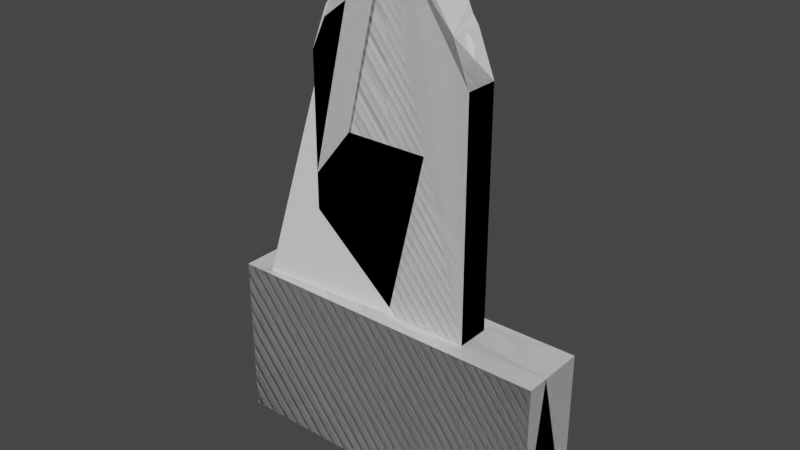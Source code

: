 # Source: TombStone01.blend  (saved by Blender 2.81.16; exported with 4.5.12 LTS)
import bpy
from mathutils import Matrix  # noqa: F401  (used for matrix-valued properties, if any)

bpy.ops.wm.read_factory_settings(use_empty=True)
scene = bpy.context.scene
scene.name = 'Scene'

# ---- collections
col_collection = bpy.data.collections.new('Collection'); scene.collection.children.link(col_collection)

# ---- materials (node trees are filled in below, after node groups)
mat_material = bpy.data.materials.new('Material')
mat_material.alpha_threshold = 0.0
mat_material.use_transparent_shadow = False
mat_material.line_color = (0.0, 0.0, 0.0, 1.0)

# ---- material node trees
mat_material.use_nodes = True; mat_material.node_tree.nodes.clear()
_N = mat_material.node_tree.nodes; _L = mat_material.node_tree.links
n0 = _N.new('ShaderNodeOutputMaterial'); n0.name = 'Material Output'; n0.location = (300, 300)
n1 = _N.new('ShaderNodeBsdfPrincipled'); n1.name = 'Principled BSDF'; n1.location = (10, 300)
n1.distribution = 'GGX'
n1.subsurface_method = 'BURLEY'
n1.inputs[2].default_value = 0.4
n1.inputs[3].default_value = 1.45
n1.inputs[27].default_value = (0.0, 0.0, 0.0, 1.0)
n1.inputs[28].default_value = 1.0
_L.new(n1.outputs[0], n0.inputs[0])
n0.is_active_output = True

# ---- world
world_world = bpy.data.worlds.new('World'); scene.world = world_world
world_world.use_nodes = True; world_world.node_tree.nodes.clear()
_N = world_world.node_tree.nodes; _L = world_world.node_tree.links
n0 = _N.new('ShaderNodeOutputWorld'); n0.name = 'World Output'; n0.location = (300, 300)
n1 = _N.new('ShaderNodeBackground'); n1.name = 'Background'; n1.location = (10, 300)
n1.inputs[0].default_value = (0.05088, 0.05088, 0.05088, 1.0)
_L.new(n1.outputs[0], n0.inputs[0])
n0.is_active_output = True
world_world.color = (0.05088, 0.05088, 0.05088)
world_world.use_sun_shadow = False
world_world.sun_shadow_jitter_overblur = 0.0

# ---- meshes
me_cube = bpy.data.meshes.new('Cube')
me_cube.from_pydata([(0.5, -0.1, 0.6416), (0.5, -0.1, -0.7584), (0.3, -0.1, 1.042), (0.15, -0.1, 1.172), (0.4, -0.1, 0.8916), (-0.5, -0.1, 0.6416), (-0.5, -0.1, -0.7584), (0.0, -0.1, 1.242), (0.0, -0.1, -0.7584), (-0.3, -0.1, 1.042), (-0.15, -0.1, 1.172), (-0.4, -0.1, 0.8916), (0.5, 0.1, 0.6416), (0.5, 0.1, -0.7584), (0.3, 0.1, 1.042), (0.5, 0.0, 0.6416), (0.5, 0.0, -0.7584), (0.3, 0.0, 1.042), (0.15, 0.1, 1.172), (0.15, 0.0, 1.172), (0.4, 0.1, 0.8916), (0.4, 0.0, 0.8916), (-0.5, 0.1, 0.6416), (-0.5, 0.1, -0.7584), (0.0, 0.1, 1.242), (0.0, 0.1, -0.7584), (-0.3, 0.1, 1.042), (-0.5, 0.0, 0.6416), (-0.5, 0.0, -0.7584), (0.0, 0.0, 1.242), (-0.3, 0.0, 1.042), (-0.15, 0.1, 1.172), (-0.15, 0.0, 1.172), (-0.4, 0.1, 0.8916), (-0.4, 0.0, 0.8916), (0.9999, -0.2, -0.7584), (-0.9999, -0.2, -0.7584), (0.0, -0.2, -0.7584), (0.9999, 0.2, -0.7584), (0.9999, -2.822e-10, -0.7584), (-0.9999, 0.2, -0.7584), (0.0, 0.2, -0.7584), (-0.9999, -2.822e-10, -0.7584), (0.9999, -0.2, -1.758), (-0.9999, -0.2, -1.758), (0.0, -0.2, -1.758), (0.9999, 0.2, -1.758), (0.9999, -2.822e-10, -1.758), (-0.9999, 0.2, -1.758), (0.0, 0.2, -1.758), (-0.9999, -2.822e-10, -1.758)], [], [(16, 15, 0, 1), (2, 3, 7, 8, 1, 0, 4), (19, 29, 7, 3), (21, 17, 2, 4), (17, 19, 3, 2), (15, 21, 4, 0), (28, 6, 5, 27), (9, 11, 5, 6, 8, 7, 10), (32, 10, 7, 29), (34, 11, 9, 30), (30, 9, 10, 32), (27, 5, 11, 34), (16, 13, 12, 15), (14, 20, 12, 13, 25, 24, 18), (19, 18, 24, 29), (21, 20, 14, 17), (17, 14, 18, 19), (15, 12, 20, 21), (28, 27, 22, 23), (26, 31, 24, 25, 23, 22, 33), (32, 29, 24, 31), (34, 30, 26, 33), (30, 32, 31, 26), (27, 34, 33, 22), (1, 8, 37, 35), (6, 28, 42, 36), (23, 25, 41, 40), (25, 13, 38, 41), (28, 23, 40, 42), (13, 16, 39, 38), (8, 6, 36, 37), (16, 1, 35, 39), (39, 35, 43, 47), (40, 41, 49, 48), (41, 38, 46, 49), (37, 36, 44, 45), (35, 37, 45, 43), (42, 40, 48, 50), (38, 39, 47, 46), (36, 42, 50, 44)])
_k = set([(0, 1), (0, 4), (1, 8), (1, 16), (2, 3), (2, 4), (3, 7), (5, 6), (5, 11), (6, 8), (6, 28), (7, 10), (9, 10), (9, 11), (12, 13), (12, 20), (13, 16), (13, 25), (14, 18), (14, 20), (18, 24), (22, 23), (22, 33), (23, 25), (23, 28), (24, 31), (26, 31), (26, 33), (35, 37), (35, 39), (35, 43), (36, 37), (36, 42), (36, 44), (38, 39), (38, 41), (38, 46), (40, 41), (40, 42), (40, 48)])
me_cube.attributes.new('sharp_edge', 'BOOLEAN', 'EDGE').data.foreach_set('value', [ (min(e.vertices), max(e.vertices)) in _k for e in me_cube.edges])
_uv = me_cube.uv_layers.new(name='UVMap')
_uv.uv.foreach_set('vector', [0.9722, 0.4594, 0.9722, 0.7965, 0.9453, 0.7965, 0.9453, 0.4594, 0.3358, 0.05583, 0.3762, 0.02427, 0.4167, 0.007282, 0.4167, 0.4928, 0.2818, 0.4928, 0.2818, 0.1529, 0.3088, 0.09224, 0.25, 0.5386, 0.25, 0.5751, 0.223, 0.5751, 0.223, 0.5386, 0.9722, 0.8598, 0.9722, 0.8989, 0.9453, 0.8989, 0.9453, 0.8598, 0.25, 0.5022, 0.25, 0.5386, 0.223, 0.5386, 0.223, 0.5022, 0.9722, 0.7965, 0.9722, 0.8598, 0.9453, 0.8598, 0.9453, 0.7965, 0.9722, 0.4462, 0.9453, 0.4462, 0.9453, 0.109, 0.9722, 0.109, 0.4976, 0.05583, 0.5245, 0.09224, 0.5515, 0.1529, 0.5515, 0.4928, 0.4167, 0.4928, 0.4167, 0.007282, 0.4571, 0.02427, 0.25, 0.6115, 0.223, 0.6115, 0.223, 0.5751, 0.25, 0.5751, 0.9722, 0.04577, 0.9453, 0.04577, 0.9453, 0.006594, 0.9722, 0.006594, 0.25, 0.6479, 0.223, 0.6479, 0.223, 0.6115, 0.25, 0.6115, 0.9722, 0.109, 0.9453, 0.109, 0.9453, 0.04577, 0.9722, 0.04577, 0.9722, 0.4594, 0.9992, 0.4594, 0.9992, 0.7965, 0.9722, 0.7965, 0.2198, 0.05583, 0.2468, 0.09224, 0.2737, 0.1529, 0.2737, 0.4928, 0.1389, 0.4928, 0.1389, 0.007282, 0.1793, 0.02427, 0.25, 0.5386, 0.2769, 0.5386, 0.2769, 0.5751, 0.25, 0.5751, 0.9722, 0.8598, 0.9992, 0.8598, 0.9992, 0.8989, 0.9722, 0.8989, 0.25, 0.5022, 0.2769, 0.5022, 0.2769, 0.5386, 0.25, 0.5386, 0.9722, 0.7965, 0.9992, 0.7965, 0.9992, 0.8598, 0.9722, 0.8598, 0.9722, 0.4462, 0.9722, 0.109, 0.9992, 0.109, 0.9992, 0.4462, 0.05798, 0.05583, 0.09844, 0.02427, 0.1389, 0.007282, 0.1389, 0.4928, 0.004045, 0.4928, 0.004045, 0.1529, 0.03101, 0.09224, 0.25, 0.6115, 0.25, 0.5751, 0.2769, 0.5751, 0.2769, 0.6115, 0.9722, 0.04577, 0.9722, 0.006594, 0.9992, 0.006594, 0.9992, 0.04577, 0.25, 0.6479, 0.25, 0.6115, 0.2769, 0.6115, 0.2769, 0.6479, 0.9722, 0.109, 0.9722, 0.04577, 0.9992, 0.04577, 0.9992, 0.109, 0.8619, 0.1286, 0.8619, 0.25, 0.835, 0.25, 0.835, 0.007282, 0.8619, 0.3714, 0.8889, 0.3714, 0.8889, 0.4927, 0.835, 0.4927, 0.9159, 0.3714, 0.9159, 0.25, 0.9428, 0.25, 0.9428, 0.4927, 0.9159, 0.25, 0.9159, 0.1286, 0.9428, 0.007282, 0.9428, 0.25, 0.8889, 0.3714, 0.9159, 0.3714, 0.9428, 0.4927, 0.8889, 0.4927, 0.9159, 0.1286, 0.8889, 0.1286, 0.8889, 0.007282, 0.9428, 0.007282, 0.8619, 0.25, 0.8619, 0.3714, 0.835, 0.4927, 0.835, 0.25, 0.8889, 0.1286, 0.8619, 0.1286, 0.835, 0.007282, 0.8889, 0.007282, 0.1667, 0.7445, 0.1127, 0.7445, 0.1127, 0.5037, 0.1667, 0.5037, 0.8293, 0.5073, 0.8293, 0.75, 0.5596, 0.75, 0.5596, 0.5073, 0.8293, 0.75, 0.8293, 0.9927, 0.5596, 0.9927, 0.5596, 0.75, 0.8293, 0.25, 0.8293, 0.4927, 0.5596, 0.4927, 0.5596, 0.25, 0.8293, 0.007282, 0.8293, 0.25, 0.5596, 0.25, 0.5596, 0.007282, 0.05555, 0.5037, 0.1095, 0.5037, 0.1095, 0.7445, 0.05555, 0.7445, 0.2206, 0.7445, 0.1667, 0.7445, 0.1667, 0.5037, 0.2206, 0.5037, 0.001618, 0.5037, 0.05555, 0.5037, 0.05555, 0.7445, 0.001618, 0.7445])
me_cube.materials.append(mat_material)
me_cube.use_remesh_preserve_volume = False
me_cube.use_remesh_preserve_attributes = False
me_cube.use_mirror_vertex_groups = False
me_cube.update()
me_cube_001 = bpy.data.meshes.new('Cube.001')
me_cube_001.from_pydata([(0.5, -0.1, 0.6416), (0.5, -0.1, -0.7584), (0.3, -0.1, 1.042), (0.15, -0.1, 1.172), (0.4, -0.1, 0.8916), (-0.5, -0.1, 0.6416), (-0.5, -0.1, -0.7584), (0.0, -0.1, 1.242), (0.0, -0.1, -0.7584), (-0.3, -0.1, 1.042), (-0.15, -0.1, 1.172), (-0.4, -0.1, 0.8916), (0.5, 0.1, 0.6416), (0.5, 0.1, -0.7584), (0.3, 0.1, 1.042), (0.5, 0.0, 0.6416), (0.5, 0.0, -0.7584), (0.3, 0.0, 1.042), (0.15, 0.1, 1.172), (0.15, 0.0, 1.172), (0.4, 0.1, 0.8916), (0.4, 0.0, 0.8916), (-0.5, 0.1, 0.6416), (-0.5, 0.1, -0.7584), (0.0, 0.1, 1.242), (0.0, 0.1, -0.7584), (-0.3, 0.1, 1.042), (-0.5, 0.0, 0.6416), (-0.5, 0.0, -0.7584), (0.0, 0.0, 1.242), (-0.3, 0.0, 1.042), (-0.15, 0.1, 1.172), (-0.15, 0.0, 1.172), (-0.4, 0.1, 0.8916), (-0.4, 0.0, 0.8916), (0.9999, -0.2, -0.7584), (-0.9999, -0.2, -0.7584), (0.0, -0.2, -0.7584), (0.9999, 0.2, -0.7584), (0.9999, -2.822e-10, -0.7584), (-0.9999, 0.2, -0.7584), (0.0, 0.2, -0.7584), (-0.9999, -2.822e-10, -0.7584), (0.9999, -0.2, -1.758), (-0.9999, -0.2, -1.758), (0.0, -0.2, -1.758), (0.9999, 0.2, -1.758), (0.9999, -2.822e-10, -1.758), (-0.9999, 0.2, -1.758), (0.0, 0.2, -1.758), (-0.9999, -2.822e-10, -1.758)], [], [(16, 15, 0, 1), (2, 3, 7, 8, 1, 0, 4), (19, 29, 7, 3), (21, 17, 2, 4), (17, 19, 3, 2), (15, 21, 4, 0), (28, 6, 5, 27), (9, 11, 5, 6, 8, 7, 10), (32, 10, 7, 29), (34, 11, 9, 30), (30, 9, 10, 32), (27, 5, 11, 34), (16, 13, 12, 15), (14, 20, 12, 13, 25, 24, 18), (19, 18, 24, 29), (21, 20, 14, 17), (17, 14, 18, 19), (15, 12, 20, 21), (28, 27, 22, 23), (26, 31, 24, 25, 23, 22, 33), (32, 29, 24, 31), (34, 30, 26, 33), (30, 32, 31, 26), (27, 34, 33, 22), (1, 8, 37, 35), (6, 28, 42, 36), (23, 25, 41, 40), (25, 13, 38, 41), (28, 23, 40, 42), (13, 16, 39, 38), (8, 6, 36, 37), (16, 1, 35, 39), (39, 35, 43, 47), (40, 41, 49, 48), (41, 38, 46, 49), (37, 36, 44, 45), (35, 37, 45, 43), (42, 40, 48, 50), (38, 39, 47, 46), (36, 42, 50, 44)])
_k = set([(0, 1), (0, 4), (1, 8), (1, 16), (2, 3), (2, 4), (3, 7), (5, 6), (5, 11), (6, 8), (6, 28), (7, 10), (9, 10), (9, 11), (12, 13), (12, 20), (13, 16), (13, 25), (14, 18), (14, 20), (18, 24), (22, 23), (22, 33), (23, 25), (23, 28), (24, 31), (26, 31), (26, 33), (35, 37), (35, 39), (35, 43), (36, 37), (36, 42), (36, 44), (38, 39), (38, 41), (38, 46), (40, 41), (40, 42), (40, 48)])
me_cube_001.attributes.new('sharp_edge', 'BOOLEAN', 'EDGE').data.foreach_set('value', [ (min(e.vertices), max(e.vertices)) in _k for e in me_cube_001.edges])
_uv = me_cube_001.uv_layers.new(name='UVMap')
_uv.uv.foreach_set('vector', [0.9722, 0.4594, 0.9722, 0.7965, 0.9453, 0.7965, 0.9453, 0.4594, 0.3358, 0.05583, 0.3762, 0.02427, 0.4167, 0.007282, 0.4167, 0.4928, 0.2818, 0.4928, 0.2818, 0.1529, 0.3088, 0.09224, 0.25, 0.5386, 0.25, 0.5751, 0.223, 0.5751, 0.223, 0.5386, 0.9722, 0.8598, 0.9722, 0.8989, 0.9453, 0.8989, 0.9453, 0.8598, 0.25, 0.5022, 0.25, 0.5386, 0.223, 0.5386, 0.223, 0.5022, 0.9722, 0.7965, 0.9722, 0.8598, 0.9453, 0.8598, 0.9453, 0.7965, 0.9722, 0.4462, 0.9453, 0.4462, 0.9453, 0.109, 0.9722, 0.109, 0.4976, 0.05583, 0.5245, 0.09224, 0.5515, 0.1529, 0.5515, 0.4928, 0.4167, 0.4928, 0.4167, 0.007282, 0.4571, 0.02427, 0.25, 0.6115, 0.223, 0.6115, 0.223, 0.5751, 0.25, 0.5751, 0.9722, 0.04577, 0.9453, 0.04577, 0.9453, 0.006594, 0.9722, 0.006594, 0.25, 0.6479, 0.223, 0.6479, 0.223, 0.6115, 0.25, 0.6115, 0.9722, 0.109, 0.9453, 0.109, 0.9453, 0.04577, 0.9722, 0.04577, 0.9722, 0.4594, 0.9992, 0.4594, 0.9992, 0.7965, 0.9722, 0.7965, 0.2198, 0.05583, 0.2468, 0.09224, 0.2737, 0.1529, 0.2737, 0.4928, 0.1389, 0.4928, 0.1389, 0.007282, 0.1793, 0.02427, 0.25, 0.5386, 0.2769, 0.5386, 0.2769, 0.5751, 0.25, 0.5751, 0.9722, 0.8598, 0.9992, 0.8598, 0.9992, 0.8989, 0.9722, 0.8989, 0.25, 0.5022, 0.2769, 0.5022, 0.2769, 0.5386, 0.25, 0.5386, 0.9722, 0.7965, 0.9992, 0.7965, 0.9992, 0.8598, 0.9722, 0.8598, 0.9722, 0.4462, 0.9722, 0.109, 0.9992, 0.109, 0.9992, 0.4462, 0.05798, 0.05583, 0.09844, 0.02427, 0.1389, 0.007282, 0.1389, 0.4928, 0.004045, 0.4928, 0.004045, 0.1529, 0.03101, 0.09224, 0.25, 0.6115, 0.25, 0.5751, 0.2769, 0.5751, 0.2769, 0.6115, 0.9722, 0.04577, 0.9722, 0.006594, 0.9992, 0.006594, 0.9992, 0.04577, 0.25, 0.6479, 0.25, 0.6115, 0.2769, 0.6115, 0.2769, 0.6479, 0.9722, 0.109, 0.9722, 0.04577, 0.9992, 0.04577, 0.9992, 0.109, 0.8619, 0.1286, 0.8619, 0.25, 0.835, 0.25, 0.835, 0.007282, 0.8619, 0.3714, 0.8889, 0.3714, 0.8889, 0.4927, 0.835, 0.4927, 0.9159, 0.3714, 0.9159, 0.25, 0.9428, 0.25, 0.9428, 0.4927, 0.9159, 0.25, 0.9159, 0.1286, 0.9428, 0.007282, 0.9428, 0.25, 0.8889, 0.3714, 0.9159, 0.3714, 0.9428, 0.4927, 0.8889, 0.4927, 0.9159, 0.1286, 0.8889, 0.1286, 0.8889, 0.007282, 0.9428, 0.007282, 0.8619, 0.25, 0.8619, 0.3714, 0.835, 0.4927, 0.835, 0.25, 0.8889, 0.1286, 0.8619, 0.1286, 0.835, 0.007282, 0.8889, 0.007282, 0.1667, 0.7445, 0.1127, 0.7445, 0.1127, 0.5037, 0.1667, 0.5037, 0.8293, 0.5073, 0.8293, 0.75, 0.5596, 0.75, 0.5596, 0.5073, 0.8293, 0.75, 0.8293, 0.9927, 0.5596, 0.9927, 0.5596, 0.75, 0.8293, 0.25, 0.8293, 0.4927, 0.5596, 0.4927, 0.5596, 0.25, 0.8293, 0.007282, 0.8293, 0.25, 0.5596, 0.25, 0.5596, 0.007282, 0.05555, 0.5037, 0.1095, 0.5037, 0.1095, 0.7445, 0.05555, 0.7445, 0.2206, 0.7445, 0.1667, 0.7445, 0.1667, 0.5037, 0.2206, 0.5037, 0.001618, 0.5037, 0.05555, 0.5037, 0.05555, 0.7445, 0.001618, 0.7445])
me_cube_001.materials.append(mat_material)
me_cube_001.use_remesh_preserve_volume = False
me_cube_001.use_remesh_preserve_attributes = False
me_cube_001.use_mirror_vertex_groups = False
me_cube_001.update()
me_cube_002 = bpy.data.meshes.new('Cube.002')
me_cube_002.from_pydata([(0.5, -0.1, 0.6416), (0.5, -0.1, -0.7584), (0.3, -0.1, 1.042), (0.15, -0.1, 1.172), (0.4, -0.1, 0.8916), (-0.5, -0.1, 0.6416), (-0.5, -0.1, -0.7584), (0.0, -0.1, 1.242), (0.0, -0.1, -0.7584), (-0.3, -0.1, 1.042), (-0.15, -0.1, 1.172), (-0.4, -0.1, 0.8916), (0.5, 0.1, 0.6416), (0.5, 0.1, -0.7584), (0.3, 0.1, 1.042), (0.5, 0.0, 0.6416), (0.5, 0.0, -0.7584), (0.3, 0.0, 1.042), (0.15, 0.1, 1.172), (0.15, 0.0, 1.172), (0.4, 0.1, 0.8916), (0.4, 0.0, 0.8916), (-0.5, 0.1, 0.6416), (-0.5, 0.1, -0.7584), (0.0, 0.1, 1.242), (0.0, 0.1, -0.7584), (-0.3, 0.1, 1.042), (-0.5, 0.0, 0.6416), (-0.5, 0.0, -0.7584), (0.0, 0.0, 1.242), (-0.3, 0.0, 1.042), (-0.15, 0.1, 1.172), (-0.15, 0.0, 1.172), (-0.4, 0.1, 0.8916), (-0.4, 0.0, 0.8916), (0.9999, -0.2, -0.7584), (-0.9999, -0.2, -0.7584), (0.0, -0.2, -0.7584), (0.9999, 0.2, -0.7584), (0.9999, -2.822e-10, -0.7584), (-0.9999, 0.2, -0.7584), (0.0, 0.2, -0.7584), (-0.9999, -2.822e-10, -0.7584), (0.9999, -0.2, -1.758), (-0.9999, -0.2, -1.758), (0.0, -0.2, -1.758), (0.9999, 0.2, -1.758), (0.9999, -2.822e-10, -1.758), (-0.9999, 0.2, -1.758), (0.0, 0.2, -1.758), (-0.9999, -2.822e-10, -1.758)], [], [(16, 15, 0, 1), (2, 3, 7, 8, 1, 0, 4), (19, 29, 7, 3), (21, 17, 2, 4), (17, 19, 3, 2), (15, 21, 4, 0), (28, 6, 5, 27), (9, 11, 5, 6, 8, 7, 10), (32, 10, 7, 29), (34, 11, 9, 30), (30, 9, 10, 32), (27, 5, 11, 34), (16, 13, 12, 15), (14, 20, 12, 13, 25, 24, 18), (19, 18, 24, 29), (21, 20, 14, 17), (17, 14, 18, 19), (15, 12, 20, 21), (28, 27, 22, 23), (26, 31, 24, 25, 23, 22, 33), (32, 29, 24, 31), (34, 30, 26, 33), (30, 32, 31, 26), (27, 34, 33, 22), (1, 8, 37, 35), (6, 28, 42, 36), (23, 25, 41, 40), (25, 13, 38, 41), (28, 23, 40, 42), (13, 16, 39, 38), (8, 6, 36, 37), (16, 1, 35, 39), (39, 35, 43, 47), (40, 41, 49, 48), (41, 38, 46, 49), (37, 36, 44, 45), (35, 37, 45, 43), (42, 40, 48, 50), (38, 39, 47, 46), (36, 42, 50, 44)])
_k = set([(0, 1), (0, 4), (1, 8), (1, 16), (2, 3), (2, 4), (3, 7), (5, 6), (5, 11), (6, 8), (6, 28), (7, 10), (9, 10), (9, 11), (12, 13), (12, 20), (13, 16), (13, 25), (14, 18), (14, 20), (18, 24), (22, 23), (22, 33), (23, 25), (23, 28), (24, 31), (26, 31), (26, 33), (35, 37), (35, 39), (35, 43), (36, 37), (36, 42), (36, 44), (38, 39), (38, 41), (38, 46), (40, 41), (40, 42), (40, 48)])
me_cube_002.attributes.new('sharp_edge', 'BOOLEAN', 'EDGE').data.foreach_set('value', [ (min(e.vertices), max(e.vertices)) in _k for e in me_cube_002.edges])
_uv = me_cube_002.uv_layers.new(name='UVMap')
_uv.uv.foreach_set('vector', [0.9722, 0.4594, 0.9722, 0.7965, 0.9453, 0.7965, 0.9453, 0.4594, 0.3358, 0.05583, 0.3762, 0.02427, 0.4167, 0.007282, 0.4167, 0.4928, 0.2818, 0.4928, 0.2818, 0.1529, 0.3088, 0.09224, 0.25, 0.5386, 0.25, 0.5751, 0.223, 0.5751, 0.223, 0.5386, 0.9722, 0.8598, 0.9722, 0.8989, 0.9453, 0.8989, 0.9453, 0.8598, 0.25, 0.5022, 0.25, 0.5386, 0.223, 0.5386, 0.223, 0.5022, 0.9722, 0.7965, 0.9722, 0.8598, 0.9453, 0.8598, 0.9453, 0.7965, 0.9722, 0.4462, 0.9453, 0.4462, 0.9453, 0.109, 0.9722, 0.109, 0.4976, 0.05583, 0.5245, 0.09224, 0.5515, 0.1529, 0.5515, 0.4928, 0.4167, 0.4928, 0.4167, 0.007282, 0.4571, 0.02427, 0.25, 0.6115, 0.223, 0.6115, 0.223, 0.5751, 0.25, 0.5751, 0.9722, 0.04577, 0.9453, 0.04577, 0.9453, 0.006594, 0.9722, 0.006594, 0.25, 0.6479, 0.223, 0.6479, 0.223, 0.6115, 0.25, 0.6115, 0.9722, 0.109, 0.9453, 0.109, 0.9453, 0.04577, 0.9722, 0.04577, 0.9722, 0.4594, 0.9992, 0.4594, 0.9992, 0.7965, 0.9722, 0.7965, 0.2198, 0.05583, 0.2468, 0.09224, 0.2737, 0.1529, 0.2737, 0.4928, 0.1389, 0.4928, 0.1389, 0.007282, 0.1793, 0.02427, 0.25, 0.5386, 0.2769, 0.5386, 0.2769, 0.5751, 0.25, 0.5751, 0.9722, 0.8598, 0.9992, 0.8598, 0.9992, 0.8989, 0.9722, 0.8989, 0.25, 0.5022, 0.2769, 0.5022, 0.2769, 0.5386, 0.25, 0.5386, 0.9722, 0.7965, 0.9992, 0.7965, 0.9992, 0.8598, 0.9722, 0.8598, 0.9722, 0.4462, 0.9722, 0.109, 0.9992, 0.109, 0.9992, 0.4462, 0.05798, 0.05583, 0.09844, 0.02427, 0.1389, 0.007282, 0.1389, 0.4928, 0.004045, 0.4928, 0.004045, 0.1529, 0.03101, 0.09224, 0.25, 0.6115, 0.25, 0.5751, 0.2769, 0.5751, 0.2769, 0.6115, 0.9722, 0.04577, 0.9722, 0.006594, 0.9992, 0.006594, 0.9992, 0.04577, 0.25, 0.6479, 0.25, 0.6115, 0.2769, 0.6115, 0.2769, 0.6479, 0.9722, 0.109, 0.9722, 0.04577, 0.9992, 0.04577, 0.9992, 0.109, 0.8619, 0.1286, 0.8619, 0.25, 0.835, 0.25, 0.835, 0.007282, 0.8619, 0.3714, 0.8889, 0.3714, 0.8889, 0.4927, 0.835, 0.4927, 0.9159, 0.3714, 0.9159, 0.25, 0.9428, 0.25, 0.9428, 0.4927, 0.9159, 0.25, 0.9159, 0.1286, 0.9428, 0.007282, 0.9428, 0.25, 0.8889, 0.3714, 0.9159, 0.3714, 0.9428, 0.4927, 0.8889, 0.4927, 0.9159, 0.1286, 0.8889, 0.1286, 0.8889, 0.007282, 0.9428, 0.007282, 0.8619, 0.25, 0.8619, 0.3714, 0.835, 0.4927, 0.835, 0.25, 0.8889, 0.1286, 0.8619, 0.1286, 0.835, 0.007282, 0.8889, 0.007282, 0.1667, 0.7445, 0.1127, 0.7445, 0.1127, 0.5037, 0.1667, 0.5037, 0.8293, 0.5073, 0.8293, 0.75, 0.5596, 0.75, 0.5596, 0.5073, 0.8293, 0.75, 0.8293, 0.9927, 0.5596, 0.9927, 0.5596, 0.75, 0.8293, 0.25, 0.8293, 0.4927, 0.5596, 0.4927, 0.5596, 0.25, 0.8293, 0.007282, 0.8293, 0.25, 0.5596, 0.25, 0.5596, 0.007282, 0.05555, 0.5037, 0.1095, 0.5037, 0.1095, 0.7445, 0.05555, 0.7445, 0.2206, 0.7445, 0.1667, 0.7445, 0.1667, 0.5037, 0.2206, 0.5037, 0.001618, 0.5037, 0.05555, 0.5037, 0.05555, 0.7445, 0.001618, 0.7445])
me_cube_002.materials.append(mat_material)
me_cube_002.use_remesh_preserve_volume = False
me_cube_002.use_remesh_preserve_attributes = False
me_cube_002.use_mirror_vertex_groups = False
me_cube_002.update()

# ---- objects
ob_tombstone01_lod0 = bpy.data.objects.new('TombStone01_LOD0', me_cube)
ob_tombstone01_lod1 = bpy.data.objects.new('TombStone01_LOD1', me_cube_001)
ob_tombstone01_lod2 = bpy.data.objects.new('TombStone01_LOD2', me_cube_002)

# ---- transforms, parenting, visibility, modifiers, constraints
ob_tombstone01_lod0.location = (0.0, 0.0, 0.0)
ob_tombstone01_lod0.lock_rotations_4d = False
ob_tombstone01_lod0.empty_display_type = 'ARROWS'
ob_tombstone01_lod0.lineart.crease_threshold = 0.0
ob_tombstone01_lod1.location = (0.0, 0.0, 0.0)
ob_tombstone01_lod1.lock_rotations_4d = False
ob_tombstone01_lod1.empty_display_type = 'ARROWS'
ob_tombstone01_lod1.lineart.crease_threshold = 0.0
_m = ob_tombstone01_lod1.modifiers.new('Decimate', 'DECIMATE')
_m.ratio = 0.5
ob_tombstone01_lod2.location = (0.0, 0.0, 0.0)
ob_tombstone01_lod2.lock_rotations_4d = False
ob_tombstone01_lod2.empty_display_type = 'ARROWS'
ob_tombstone01_lod2.lineart.crease_threshold = 0.0
_m = ob_tombstone01_lod2.modifiers.new('Decimate', 'DECIMATE')
_m.ratio = 0.2

# ---- collection membership
col_collection.objects.link(ob_tombstone01_lod0)
col_collection.objects.link(ob_tombstone01_lod1)
col_collection.objects.link(ob_tombstone01_lod2)

# ---- scene / render settings (as saved in the file)
scene.frame_start = 1; scene.frame_end = 250; scene.frame_set(0)
scene.render.engine = 'BLENDER_EEVEE_NEXT'
scene.cycles.use_denoising = False
scene.cycles.samples = 128
scene.cycles.sampling_pattern = 'TABULATED_SOBOL'
scene.cycles.use_adaptive_sampling = False
scene.cycles.use_light_tree = False
scene.view_settings.view_transform = 'Filmic'
bpy.context.view_layer.update()

# ---- added for rendering (the .blend has no active camera and no usable light): camera, sun
cam_auto = bpy.data.cameras.new('AutoCamera')
cam_auto.lens = 50.0
cam_auto.sensor_width = 36.0
cam_auto.clip_end = 1000.0
ob_auto_camera = bpy.data.objects.new('AutoCamera', cam_auto)
scene.collection.objects.link(ob_auto_camera)
ob_auto_camera.location = (3.3654, -4.03849, 2.43983)
ob_auto_camera.rotation_euler = (1.09748, -7.21219e-08, 0.694738)
scene.camera = ob_auto_camera
light_auto_sun = bpy.data.lights.new('AutoSun', 'SUN')
light_auto_sun.energy = 3.0
light_auto_sun.angle = 0.0523599
ob_auto_sun = bpy.data.objects.new('AutoSun', light_auto_sun)
scene.collection.objects.link(ob_auto_sun)
ob_auto_sun.rotation_euler = (0.872665, 0.174533, 0.523599)
bpy.context.view_layer.update()
